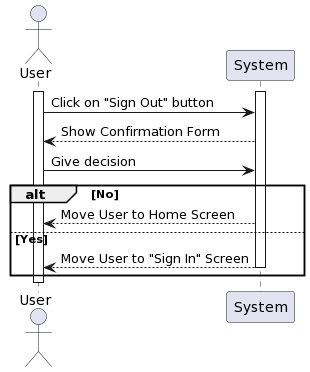

The diagram above was rendered by PlantUML. Its source (embedded in the PNG):
@startuml
actor User as User
participant System

activate User
activate System
User -> System: Click on "Sign Out" button
System --> User: Show Confirmation Form
User -> System: Give decision
alt No
    System--> User: Move User to Home Screen
else Yes
   System--> User: Move User to "Sign In" Screen
deactivate System
end
deactivate User
@enduml